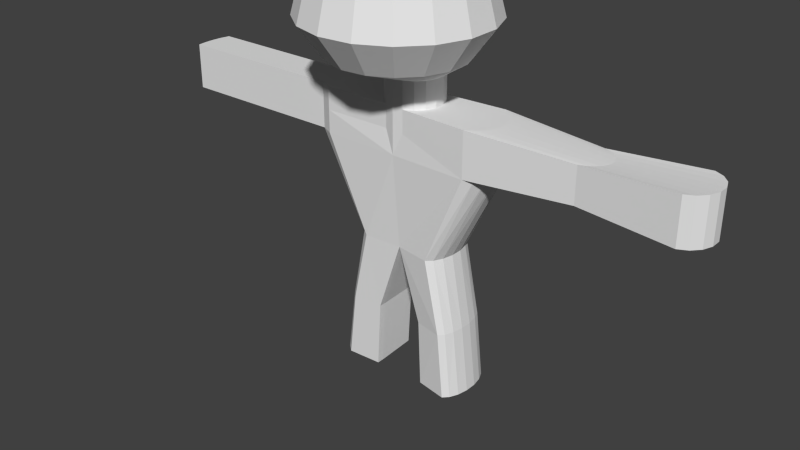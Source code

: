 # Source: BasicGuy.blend  (saved by Blender 2.70.0; exported with 4.5.12 LTS)
import bpy
from mathutils import Matrix  # noqa: F401  (used for matrix-valued properties, if any)

bpy.ops.wm.read_factory_settings(use_empty=True)
scene = bpy.context.scene
scene.name = 'Scene'

# ---- collections
col_collection_1 = bpy.data.collections.new('Collection 1'); scene.collection.children.link(col_collection_1)
col_collection_2 = bpy.data.collections.new('Collection 2'); scene.collection.children.link(col_collection_2)
col_collection_2.hide_render = True
col_collection_2.hide_viewport = True

# ---- world
world_world = bpy.data.worlds.new('World'); scene.world = world_world
world_world.color = (0.05088, 0.05088, 0.05088)
world_world.use_sun_shadow = False
world_world.sun_shadow_jitter_overblur = 0.0
world_world.cycles.sampling_method = 'MANUAL'
world_world.cycles.sample_map_resolution = 256

# ---- meshes
me_sphere_002 = bpy.data.meshes.new('Sphere.002')
me_sphere_002.from_pydata([(-0.866, -0.2543, 0.5), (-1.0, -0.2543, -4.371e-08), (-0.4662, -0.07365, 0.866), (-0.8075, 0.05857, 0.5), (-0.9325, 0.107, -4.371e-08), (-0.6765, 0.007801, -0.3742), (-0.2891, 0.112, -0.6253), (-0.3695, 0.08258, 0.866), (-0.64, 0.3292, 0.5), (-0.739, 0.4194, -4.371e-08), (-0.5361, 0.2345, -0.3742), (-0.2291, 0.2089, -0.6253), (-0.2229, 0.1933, 0.866), (-0.386, 0.521, 0.5), (-0.4457, 0.6409, -4.371e-08), (-0.3234, 0.3951, -0.3742), (-0.1382, 0.2776, -0.6253), (-0.04613, 0.2436, 0.866), (-0.07991, 0.6081, 0.5), (-0.09227, 0.7415, -4.371e-08), (-0.06694, 0.4681, -0.3742), (-0.02861, 0.3087, -0.6253), (0.1368, 0.2266, 0.866), (0.237, 0.5787, 0.5), (0.2737, 0.7076, -4.371e-08), (0.1985, 0.4435, -0.3742), (0.08485, 0.2982, -0.6253), (-2.42e-07, -0.2543, 1.0), (0.3013, 0.1447, 0.866), (0.5219, 0.4368, 0.5), (0.6026, 0.5437, -4.371e-08), (0.4372, 0.3247, -0.3742), (0.1869, 0.2474, -0.6253), (0.4251, 0.008945, 0.866), (0.7363, 0.2016, 0.5), (0.8502, 0.2722, -4.371e-08), (0.6168, 0.1276, -0.3742), (0.2636, 0.1632, -0.6253), (0.4915, -0.1624, 0.866), (0.8513, -0.09514, 0.5), (0.983, -0.07052, -4.371e-08), (0.7131, -0.121, -0.3742), (0.3048, 0.05697, -0.6253), (0.4915, -0.3461, 0.866), (0.8513, -0.4134, 0.5), (0.983, -0.438, -4.371e-08), (0.7131, -0.3876, -0.3742), (0.3048, -0.05697, -0.6253), (0.4251, -0.5175, 0.866), (0.7363, -0.7102, 0.5), (0.8502, -0.7807, -4.371e-08), (0.6168, -0.6362, -0.3742), (0.2636, -0.1632, -0.6253), (0.3013, -0.6533, 0.866), (0.5219, -0.9454, 0.5), (0.6026, -1.052, -4.371e-08), (0.4372, -0.8332, -0.3742), (0.1869, -0.2474, -0.6253), (0.1368, -0.7352, 0.866), (0.237, -1.087, 0.5), (0.2737, -1.216, -4.371e-08), (0.1985, -0.9521, -0.3742), (0.08485, -0.2982, -0.6253), (-0.04613, -0.7521, 0.866), (-0.07991, -1.117, 0.5), (-0.09227, -1.25, -4.371e-08), (-0.06694, -0.9767, -0.3742), (-0.02861, -0.3087, -0.6253), (-0.2229, -0.7019, 0.866), (-0.386, -1.03, 0.5), (-0.4457, -1.149, -4.371e-08), (-0.3234, -0.9037, -0.3742), (-0.1382, -0.2776, -0.6253), (-0.3695, -0.5911, 0.866), (-0.64, -0.8377, 0.5), (-0.739, -0.928, -4.371e-08), (-0.5361, -0.743, -0.3742), (-0.2291, -0.2089, -0.6253), (-0.4662, -0.4349, 0.866), (-0.8075, -0.5671, 0.5), (-0.9325, -0.6155, -4.371e-08), (-0.6765, -0.5163, -0.3742), (-0.2891, -0.112, -0.6253), (-0.5, -0.2543, 0.866), (-0.7255, -0.2543, -0.3742), (-0.3101, 1.382e-08, -0.6253), (-0.2891, 0.112, -0.9179), (-0.2291, 0.2089, -0.9179), (-0.1382, 0.2776, -0.9179), (-0.02861, 0.3087, -0.9179), (0.08485, 0.2982, -0.9179), (0.1869, 0.2474, -0.9179), (0.2636, 0.1632, -0.9179), (0.3048, 0.05697, -0.9179), (0.3048, -0.05697, -0.9179), (0.2636, -0.1632, -0.9179), (0.1869, -0.2474, -0.9179), (0.08485, -0.2982, -0.9179), (-0.02861, -0.3087, -0.9179), (-0.1382, -0.2776, -0.9179), (-0.2291, -0.2089, -0.9179), (-0.2891, -0.112, -0.9179), (-0.3101, 1.382e-08, -0.9179), (-0.02861, 0.3087, -1.42), (0.02141, -0.2677, -2.441), (-0.02861, -0.3087, -1.42), (-1.035, 0.112, -0.9179), (-1.011, 0.2089, -0.9179), (-0.8845, 0.2776, -0.9179), (-0.9028, -0.2776, -0.9179), (-1.04, -0.2089, -0.9179), (-1.049, -0.112, -0.9179), (-1.048, 1.382e-08, -0.9179), (-1.035, 0.112, -1.42), (-1.011, 0.2089, -1.42), (-0.8845, 0.2776, -1.42), (-0.9028, -0.2776, -1.42), (-1.04, -0.2089, -1.42), (-1.049, -0.112, -1.42), (-1.048, 1.382e-08, -1.42), (-0.02861, 0.3087, -1.169), (0.08485, 0.2982, -1.169), (-0.1382, 0.2776, -1.169), (-0.02861, -0.3087, -1.169), (-0.1382, -0.2776, -1.169), (2.174, -0.1281, -0.9704), (0.08485, -0.2982, -1.169), (2.215, -0.04471, -0.9704), (2.215, 0.04471, -0.9704), (2.174, 0.1281, -0.9704), (2.098, 0.1942, -0.9704), (1.996, 0.234, -0.9704), (-1.04, -0.2089, -1.169), (-2.937, -0.2089, -0.9179), (-1.011, 0.2089, -1.169), (-0.8845, 0.2776, -1.169), (-0.9028, -0.2776, -1.169), (-2.908, 0.2089, -0.9179), (-2.932, 0.112, -0.9179), (-1.757, 0.112, -0.9179), (-1.733, 0.2089, -0.9179), (-1.762, -0.2089, -0.9179), (-1.771, -0.112, -0.9179), (-1.77, 1.382e-08, -0.9179), (-1.757, 0.112, -1.42), (-1.733, 0.2089, -1.42), (-1.762, -0.2089, -1.42), (-1.771, -0.112, -1.42), (-1.77, 1.382e-08, -1.42), (-1.762, -0.2089, -1.169), (-0.007885, 0.2879, -2.443), (-1.733, 0.2089, -1.169), (-0.004371, 0.2282, -2.443), (0.0009554, 0.1376, -2.443), (-2.946, -0.112, -0.9179), (-2.945, 1.382e-08, -0.9179), (-2.932, 0.112, -1.42), (-2.908, 0.2089, -1.42), (-2.937, -0.2089, -1.42), (-2.946, -0.112, -1.42), (-2.945, 1.382e-08, -1.42), (-2.937, -0.2089, -1.169), (-2.946, -0.112, -1.169), (-2.908, 0.2089, -1.169), (-2.945, 1.382e-08, -1.169), (-2.932, 0.112, -1.169), (0.02, -0.1861, -2.443), (0.01402, -0.08449, -2.443), (0.007375, 0.02849, -2.443), (-0.503, 0.112, -2.448), (-0.4878, 0.2089, -2.448), (-0.4073, 0.2776, -2.448), (-0.4189, -0.2776, -2.448), (-0.5061, -0.2089, -2.448), (-0.5116, -0.112, -2.448), (-0.5112, 1.382e-08, -2.448), (0.8406, 0.3394, -0.9179), (0.9426, 0.2816, -0.9179), (1.019, 0.1858, -0.9179), (1.061, 0.06484, -0.9179), (1.061, -0.06484, -0.9179), (1.019, -0.1858, -0.9179), (0.9426, -0.2816, -0.9179), (0.8406, -0.3394, -0.9179), (0.8406, 0.3394, -1.42), (0.9426, 0.2816, -1.42), (1.019, 0.1858, -1.42), (1.061, 0.06484, -1.42), (1.061, -0.06484, -1.42), (1.019, -0.1858, -1.42), (0.9426, -0.2816, -1.42), (0.8406, -0.3394, -1.42), (0.8406, 0.3394, -1.169), (3.017, 0.2982, -0.9179), (0.8406, -0.3394, -1.169), (3.119, 0.2474, -0.9179), (3.196, 0.1632, -0.9179), (3.237, 0.05697, -0.9179), (3.237, -0.05697, -0.9179), (3.196, -0.1632, -0.9179), (2.098, -0.1942, -0.9704), (1.996, -0.234, -0.9704), (1.996, 0.234, -1.368), (2.098, 0.1942, -1.368), (2.174, 0.1281, -1.368), (2.215, 0.04471, -1.368), (2.215, -0.04471, -1.368), (2.174, -0.1281, -1.368), (2.098, -0.1942, -1.368), (1.996, -0.234, -1.368), (1.996, 0.234, -1.169), (1.996, -0.234, -1.169), (3.119, -0.2474, -0.9179), (3.017, -0.2982, -0.9179), (3.017, 0.2982, -1.42), (3.119, 0.2474, -1.42), (3.196, 0.1632, -1.42), (3.237, 0.05697, -1.42), (3.237, -0.05697, -1.42), (3.196, -0.1632, -1.42), (3.119, -0.2474, -1.42), (3.017, -0.2982, -1.42), (3.017, 0.2982, -1.169), (3.119, -0.2474, -1.169), (3.017, -0.2982, -1.169), (3.237, -0.05697, -1.169), (3.196, -0.1632, -1.169), (3.196, 0.1632, -1.169), (3.237, 0.05697, -1.169), (3.119, 0.2474, -1.169), (0.4102, 0.3394, -2.438), (0.475, 0.2816, -2.438), (0.5237, 0.1858, -2.438), (0.5498, 0.06484, -2.438), (0.5498, -0.06484, -2.438), (0.5237, -0.1858, -2.438), (0.475, -0.2816, -2.438), (0.4102, -0.3394, -2.438), (0.2795, -0.2677, -3.25), (0.6377, -0.2816, -3.247), (0.5865, -0.3394, -3.247), (-0.2506, -0.08449, -3.252), (-0.2459, -0.1861, -3.252), (-0.6613, -0.2089, -3.257), (-0.6657, -0.112, -3.257), (-0.2558, 0.02849, -3.252), (-0.2506, -0.08449, -3.252), (-0.6657, -0.112, -3.257), (-0.6654, 1.397e-08, -3.257), (-0.2609, 0.1376, -3.252), (-0.2558, 0.02849, -3.252), (-0.6654, 1.397e-08, -3.257), (-0.6589, 0.112, -3.257), (-0.2679, 0.2879, -3.252), (-0.2651, 0.2282, -3.252), (-0.6469, 0.2089, -3.257), (-0.5833, 0.2776, -3.257), (-0.2651, 0.2282, -3.252), (-0.2609, 0.1376, -3.252), (-0.6589, 0.112, -3.257), (-0.6469, 0.2089, -3.257), (0.2684, 0.02849, -3.252), (0.2633, 0.1376, -3.252), (0.6762, 0.1858, -3.247), (0.6968, 0.06484, -3.247), (0.2784, -0.1861, -3.252), (0.2737, -0.08449, -3.252), (0.6968, -0.06484, -3.247), (0.6762, -0.1858, -3.247), (0.2633, 0.1376, -3.252), (0.2591, 0.2282, -3.252), (0.6377, 0.2816, -3.247), (0.6762, 0.1858, -3.247), (0.2737, -0.08449, -3.252), (0.2684, 0.02849, -3.252), (0.6968, 0.06484, -3.247), (0.6968, -0.06484, -3.247), (0.2795, -0.2677, -3.25), (0.2784, -0.1861, -3.252), (0.6762, -0.1858, -3.247), (0.6377, -0.2816, -3.247), (0.2591, 0.2282, -3.252), (0.2564, 0.2879, -3.252), (0.5865, 0.3394, -3.247), (0.6377, 0.2816, -3.247), (-0.2459, -0.1861, -3.252), (-0.2447, -0.2677, -3.25), (-0.5925, -0.2776, -3.257), (-0.6613, -0.2089, -3.257), (0.3115, -0.2677, -3.991), (0.717, -0.2816, -3.988), (0.6591, -0.3394, -3.988), (-0.2885, -0.08449, -3.993), (-0.2832, -0.1861, -3.993), (-0.7535, -0.2089, -3.998), (-0.7584, -0.112, -3.998), (-0.2945, 0.02849, -3.993), (-0.2885, -0.08449, -3.993), (-0.7584, -0.112, -3.998), (-0.7581, 1.397e-08, -3.998), (-0.3002, 0.1376, -3.993), (-0.2945, 0.02849, -3.993), (-0.7581, 1.397e-08, -3.998), (-0.7507, 0.112, -3.998), (-0.3081, 0.2879, -3.993), (-0.305, 0.2282, -3.993), (-0.7372, 0.2089, -3.998), (-0.6652, 0.2776, -3.998), (-0.305, 0.2282, -3.993), (-0.3002, 0.1376, -3.993), (-0.7507, 0.112, -3.998), (-0.7372, 0.2089, -3.998), (0.299, 0.02849, -3.993), (0.2933, 0.1376, -3.993), (0.7606, 0.1858, -3.988), (0.784, 0.06484, -3.988), (0.3103, -0.1861, -3.993), (0.3049, -0.08449, -3.993), (0.784, -0.06484, -3.988), (0.7606, -0.1858, -3.988), (0.2933, 0.1376, -3.993), (0.2885, 0.2282, -3.993), (0.717, 0.2816, -3.988), (0.7606, 0.1858, -3.988), (0.3049, -0.08449, -3.993), (0.299, 0.02849, -3.993), (0.784, 0.06484, -3.988), (0.784, -0.06484, -3.988), (0.3115, -0.2677, -3.991), (0.3103, -0.1861, -3.993), (0.7606, -0.1858, -3.988), (0.717, -0.2816, -3.988), (0.2885, 0.2282, -3.993), (0.2854, 0.2879, -3.993), (0.6591, 0.3394, -3.988), (0.717, 0.2816, -3.988), (-0.2832, -0.1861, -3.993), (-0.2819, -0.2677, -3.991), (-0.6756, -0.2776, -3.998), (-0.7535, -0.2089, -3.998)], [], [(1, 0, 3, 4), (6, 5, 10, 11), (5, 4, 9, 10), (4, 3, 8, 9), (3, 2, 7, 8), (11, 10, 15, 16), (10, 9, 14, 15), (9, 8, 13, 14), (8, 7, 12, 13), (16, 15, 20, 21), (15, 14, 19, 20), (14, 13, 18, 19), (13, 12, 17, 18), (21, 20, 25, 26), (20, 19, 24, 25), (19, 18, 23, 24), (18, 17, 22, 23), (26, 25, 31, 32), (25, 24, 30, 31), (24, 23, 29, 30), (23, 22, 28, 29), (32, 31, 36, 37), (31, 30, 35, 36), (30, 29, 34, 35), (29, 28, 33, 34), (37, 36, 41, 42), (36, 35, 40, 41), (35, 34, 39, 40), (34, 33, 38, 39), (42, 41, 46, 47), (41, 40, 45, 46), (40, 39, 44, 45), (39, 38, 43, 44), (47, 46, 51, 52), (46, 45, 50, 51), (45, 44, 49, 50), (44, 43, 48, 49), (52, 51, 56, 57), (51, 50, 55, 56), (50, 49, 54, 55), (49, 48, 53, 54), (57, 56, 61, 62), (56, 55, 60, 61), (55, 54, 59, 60), (54, 53, 58, 59), (62, 61, 66, 67), (61, 60, 65, 66), (60, 59, 64, 65), (59, 58, 63, 64), (67, 66, 71, 72), (66, 65, 70, 71), (65, 64, 69, 70), (64, 63, 68, 69), (72, 71, 76, 77), (71, 70, 75, 76), (70, 69, 74, 75), (69, 68, 73, 74), (77, 76, 81, 82), (76, 75, 80, 81), (75, 74, 79, 80), (74, 73, 78, 79), (82, 81, 84, 85), (85, 84, 5, 6), (84, 1, 4, 5), (0, 83, 2, 3), (83, 27, 2), (2, 27, 7), (7, 27, 12), (12, 27, 17), (17, 27, 22), (22, 27, 28), (28, 27, 33), (33, 27, 38), (38, 27, 43), (43, 27, 48), (48, 27, 53), (53, 27, 58), (58, 27, 63), (63, 27, 68), (68, 27, 73), (73, 27, 78), (81, 80, 1, 84), (80, 79, 0, 1), (79, 78, 83, 0), (78, 27, 83), (85, 6, 86, 102), (72, 77, 100, 99), (77, 82, 101, 100), (26, 32, 91, 90), (32, 37, 92, 91), (6, 11, 87, 86), (37, 42, 93, 92), (11, 16, 88, 87), (42, 47, 94, 93), (16, 21, 89, 88), (47, 52, 95, 94), (21, 26, 90, 89), (52, 57, 96, 95), (57, 62, 97, 96), (62, 67, 98, 97), (82, 85, 102, 101), (67, 72, 99, 98), (113, 114, 170, 169), (114, 115, 171, 170), (189, 190, 236, 235), (93, 94, 180, 179), (95, 96, 182, 181), (116, 117, 173, 172), (336, 337, 338, 339), (117, 118, 174, 173), (122, 103, 115, 135), (103, 121, 192, 184), (121, 90, 176, 192), (184, 185, 231, 230), (124, 99, 109, 136), (90, 91, 177, 176), (114, 113, 144, 145), (134, 135, 115, 114), (118, 117, 146, 147), (136, 132, 117, 116), (119, 118, 147, 148), (113, 119, 148, 144), (118, 119, 175, 174), (119, 113, 169, 175), (102, 86, 106, 112), (101, 102, 112, 111), (100, 101, 111, 110), (99, 100, 110, 109), (87, 88, 108, 107), (86, 87, 107, 106), (89, 90, 121, 120), (98, 99, 124, 123), (92, 93, 179, 178), (120, 121, 103), (186, 187, 233, 232), (88, 89, 120, 122), (88, 122, 135, 108), (97, 98, 123, 126), (94, 95, 181, 180), (123, 124, 105), (96, 97, 183, 182), (132, 110, 141, 149), (107, 108, 135, 134), (107, 134, 151, 140), (109, 110, 132, 136), (117, 132, 149, 146), (134, 114, 145, 151), (145, 144, 156, 157), (147, 146, 158, 159), (148, 147, 159, 160), (144, 148, 160, 156), (149, 141, 133, 161), (140, 151, 163, 137), (146, 149, 161, 158), (151, 145, 157, 163), (112, 106, 139, 143), (111, 112, 143, 142), (110, 111, 142, 141), (106, 107, 140, 139), (161, 162, 159, 158), (162, 164, 160, 159), (165, 163, 157, 156), (164, 165, 156, 160), (133, 154, 162, 161), (154, 155, 164, 162), (138, 137, 163, 165), (155, 138, 165, 164), (143, 139, 138, 155), (142, 143, 155, 154), (141, 142, 154, 133), (139, 140, 137, 138), (332, 333, 334, 335), (328, 329, 330, 331), (324, 325, 326, 327), (320, 321, 322, 323), (316, 317, 318, 319), (105, 124, 136, 116), (115, 103, 150, 171), (182, 183, 201, 200), (186, 185, 203, 204), (188, 187, 205, 206), (190, 189, 207, 208), (177, 178, 129, 130), (184, 192, 210, 202), (179, 180, 127, 128), (194, 191, 209, 211), (181, 182, 200, 125), (185, 184, 202, 203), (187, 186, 204, 205), (189, 188, 206, 207), (176, 177, 130, 131), (192, 176, 131, 210), (91, 92, 178, 177), (188, 189, 235, 234), (126, 105, 191, 194), (97, 126, 194, 183), (128, 127, 198, 197), (211, 209, 221, 224), (125, 200, 212, 199), (203, 202, 214, 215), (205, 204, 216, 217), (207, 206, 218, 219), (131, 130, 195, 193), (210, 131, 193, 222), (209, 208, 220, 221), (129, 128, 197, 196), (201, 211, 224, 213), (127, 125, 199, 198), (200, 201, 213, 212), (204, 203, 215, 216), (180, 181, 125, 127), (183, 194, 211, 201), (178, 179, 128, 129), (191, 190, 208, 209), (223, 224, 221, 220), (225, 226, 219, 218), (227, 228, 217, 216), (222, 229, 215, 214), (226, 223, 220, 219), (228, 225, 218, 217), (229, 227, 216, 215), (212, 213, 224, 223), (198, 199, 226, 225), (196, 197, 228, 227), (193, 195, 229, 222), (199, 212, 223, 226), (197, 198, 225, 228), (195, 196, 227, 229), (202, 210, 222, 214), (130, 129, 196, 195), (208, 207, 219, 220), (206, 205, 217, 218), (312, 313, 314, 315), (308, 309, 310, 311), (304, 305, 306, 307), (300, 301, 302, 303), (296, 297, 298, 299), (292, 293, 294, 295), (187, 188, 234, 233), (185, 186, 232, 231), (191, 105, 104, 237), (122, 120, 103), (190, 191, 237, 236), (103, 184, 230, 150), (126, 123, 105), (289, 290, 291), (105, 116, 172, 104), (258, 259, 310, 309), (236, 239, 238, 104), (237, 240, 239, 236), (104, 238, 240, 237), (249, 250, 301, 300), (166, 242, 241, 167), (173, 243, 242, 166), (174, 244, 243, 173), (167, 241, 244, 174), (276, 273, 324, 327), (167, 246, 245, 168), (174, 247, 246, 167), (175, 248, 247, 174), (168, 245, 248, 175), (264, 261, 312, 315), (168, 250, 249, 153), (175, 251, 250, 168), (169, 252, 251, 175), (153, 249, 252, 169), (255, 256, 307, 306), (152, 254, 253, 150), (170, 255, 254, 152), (171, 256, 255, 170), (150, 253, 256, 171), (246, 247, 298, 297), (153, 258, 257, 152), (169, 259, 258, 153), (170, 260, 259, 169), (152, 257, 260, 170), (252, 249, 300, 303), (153, 262, 261, 168), (232, 263, 262, 153), (233, 264, 263, 232), (168, 261, 264, 233), (243, 244, 295, 294), (167, 266, 265, 166), (234, 267, 266, 167), (235, 268, 267, 234), (166, 265, 268, 235), (239, 240, 291, 290), (152, 270, 269, 153), (231, 271, 270, 152), (232, 272, 271, 231), (153, 269, 272, 232), (281, 282, 333, 332), (168, 274, 273, 167), (233, 275, 274, 168), (234, 276, 275, 233), (167, 273, 276, 234), (269, 270, 321, 320), (166, 278, 277, 104), (235, 279, 278, 166), (236, 280, 279, 235), (104, 277, 280, 236), (278, 279, 330, 329), (150, 282, 281, 152), (230, 283, 282, 150), (231, 284, 283, 230), (152, 281, 284, 231), (287, 288, 339, 338), (104, 286, 285, 166), (172, 287, 286, 104), (173, 288, 287, 172), (166, 285, 288, 173), (267, 268, 319, 318), (288, 285, 336, 339), (279, 280, 331, 330), (261, 262, 313, 312), (270, 271, 322, 321), (282, 283, 334, 333), (273, 274, 325, 324), (240, 238, 289, 291), (285, 286, 337, 336), (244, 241, 292, 295), (256, 253, 304, 307), (247, 248, 299, 298), (268, 265, 316, 319), (241, 242, 293, 292), (250, 251, 302, 301), (259, 260, 311, 310), (280, 277, 328, 331), (271, 272, 323, 322), (253, 254, 305, 304), (262, 263, 314, 313), (283, 284, 335, 334), (274, 275, 326, 325), (265, 266, 317, 316), (286, 287, 338, 337), (277, 278, 329, 328), (238, 239, 290, 289), (248, 245, 296, 299), (251, 252, 303, 302), (260, 257, 308, 311), (242, 243, 294, 293), (272, 269, 320, 323), (254, 255, 306, 305), (263, 264, 315, 314), (245, 246, 297, 296), (284, 281, 332, 335), (275, 276, 327, 326), (266, 267, 318, 317), (257, 258, 309, 308)])
me_sphere_002.use_remesh_preserve_volume = False
me_sphere_002.use_remesh_preserve_attributes = False
me_sphere_002.use_mirror_vertex_groups = False
me_sphere_002.update()
arm_armature = bpy.data.armatures.new('Armature')  # bones are not reproduced

# ---- objects
ob_sphere = bpy.data.objects.new('Sphere', me_sphere_002)
ob_armature = bpy.data.objects.new('Armature', arm_armature)

# ---- transforms, parenting, visibility, modifiers, constraints
ob_sphere.parent = ob_armature
ob_sphere.matrix_parent_inverse = Matrix(((1.0, 0.0, 0.0, -0.0), (0.0, 1.0, 0.0, -0.0), (0.0, 0.0, 1.0, -2.154), (0.0, 0.0, 0.0, 1.0)))
ob_sphere.location = (0.0, 0.0, 4.571)
ob_sphere.lineart.crease_threshold = 0.0
_vg = ob_sphere.vertex_groups.new(name='Bone')
for _i, _w in zip([1, 4, 5, 6, 9, 10, 11, 14, 15, 16, 19, 20, 21, 24, 25, 26, 30, 31, 32, 35, 36, 37, 40, 41, 42, 45, 46, 47, 50, 51, 52, 55, 56, 57, 60, 61, 62, 65, 66, 67, 70, 71, 72, 75, 76, 77, 80, 81, 82, 84, 85, 86, 87, 88, 89, 90, 91, 92, 93, 94, 95, 96, 97, 98, 99, 100, 101, 102, 103, 104, 105, 106, 107, 108, 109, 110, 111, 112, 113, 114, 115, 116, 117, 118, 119, 120, 121, 122, 123, 124, 126, 132, 134, 135, 136, 144, 145, 150, 152, 153, 166, 167, 168, 169, 170, 171, 172, 173, 174, 175, 176, 177, 178, 179, 180, 181, 182, 183, 184, 185, 186, 187, 188, 189, 190, 191, 194, 204, 205, 206, 207, 208, 209, 230, 231, 232, 233, 234, 235, 236, 237, 238, 239, 240, 241, 242, 243, 244, 245, 246, 247, 248, 249, 250, 251, 252, 253, 254, 255, 256, 257, 258, 259, 260, 261, 262, 263, 264, 265, 266, 267, 268, 269, 270, 271, 272, 273, 274, 275, 276, 277, 278, 279, 280, 281, 282, 283, 284, 285, 286, 287, 288, 289, 290, 291, 292, 293, 294, 295, 296, 297, 298, 299, 300, 301, 302, 303, 304, 305, 306, 307, 308, 309, 310, 311, 312, 313, 314, 315, 316, 317, 318, 319, 320, 321, 322, 323, 324, 325, 326, 327, 328, 329, 330, 331, 332, 333, 334, 335, 336, 337, 338, 339], [0.0, 0.0, 0.0, 0.0, 0.0, 0.0, 0.0, 0.0, 0.0, 0.0, 0.0, 0.0, 0.0, 0.0, 0.0, 0.0, 0.0, 0.0, 0.0, 0.0, 0.0, 0.0, 0.0, 0.0, 0.0, 0.0, 0.0, 0.0, 1.882e-14, 4.486e-41, 0.0, 0.0001484, 1.121e-44, 0.0, 4.546e-06, 4.412e-32, 0.0, 5.422e-06, 5.12e-29, 0.0, 5.741e-05, 6.038e-18, 0.0, 0.0, 3.94e-07, 0.0, 0.0, 0.0, 0.0, 0.0, 0.0, 0.0, 0.0, 0.01218, 0.01869, 0.02366, 0.0, 0.0, 0.0, 0.0, 0.0, 0.001434, 0.008051, 0.0188, 0.001313, 0.0, 0.0, 0.0, 1.0, 0.0, 1.0, 0.0, 0.0, 0.0, 0.0, 0.0, 0.0, 0.0, 0.007912, 0.01018, 0.8119, 0.4519, 0.01241, 0.0107, 0.00647, 0.1613, 0.1695, 0.1289, 1.0, 1.0, 1.0, 0.0, 0.0, 0.0, 5.19e-06, 0.0, 0.0, 1.829e-23, 1.407e-28, 4.768e-34, 0.0, 0.0, 7.997e-42, 2.005e-11, 1.092e-07, 5.767e-10, 4.644e-39, 3.116e-30, 4.38e-26, 5.631e-18, 0.0, 0.0, 0.0, 0.0, 0.0, 3.487e-30, 3.563e-31, 1.927e-28, 0.744, 0.1425, 0.01401, 0.007163, 0.03958, 0.2018, 0.3435, 0.3925, 0.4378, 0.0, 0.0, 0.0, 0.0, 0.0, 0.0, 9.914e-29, 5.609e-34, 3.542e-39, 0.0, 0.0, 0.0, 0.0, 0.0, 0.0, 0.0, 0.0, 0.0, 0.0, 2.597e-36, 0.0, 0.0, 0.0, 0.0, 0.0, 0.0, 0.0, 0.0, 0.0, 0.0, 0.0, 3.784e-44, 2.242e-44, 0.0, 0.0, 8.436e-43, 4.484e-44, 0.0, 0.0, 1.74e-34, 0.0, 0.0, 0.0, 0.0, 1.949e-41, 0.0, 0.0, 1.14e-34, 1.056e-32, 0.0, 0.0, 0.0, 0.0, 0.0, 0.0, 0.0, 0.0, 0.0, 0.0, 3.669e-34, 3.977e-35, 0.0, 0.0, 2.045e-36, 8.963e-35, 1.553e-13, 2.185e-10, 6.044e-09, 0.0, 0.0, 0.0, 0.0, 0.0, 0.0, 0.0, 0.0, 0.0, 0.0, 0.0, 0.0, 1.311e-35, 1.242e-36, 8.435e-29, 1.717e-31, 1.515e-36, 2.926e-35, 1.097e-26, 1.078e-28, 0.0, 0.0, 0.0, 0.0, 0.0, 0.0, 0.0, 0.0, 7.965e-15, 4.729e-13, 0.001064, 0.0003358, 0.0, 0.0, 0.0, 0.0, 2.001e-13, 1.59e-12, 8.151e-10, 2.103e-10, 3.475e-13, 9.808e-14, 6.604e-05, 0.0009654, 3.749e-22, 3.843e-19, 4.286e-22, 3.525e-23]): _vg.add([_i], _w, 'REPLACE')
_vg = ob_sphere.vertex_groups.new(name='Bone.001')
for _i, _w in zip([104, 105, 123, 124, 126, 172], [0.006836, 0.4509, 0.08736, 0.08607, 0.07515, 0.005625]): _vg.add([_i], _w, 'REPLACE')
_vg = ob_sphere.vertex_groups.new(name='Bone.002')
for _i, _w in zip([21, 26, 32, 37, 42, 47, 52, 57, 62, 88, 89, 90, 91, 92, 93, 94, 95, 96, 97, 98, 99, 103, 105, 120, 121, 122, 123, 124, 126, 131, 176, 177, 178, 179, 180, 181, 182, 183, 184, 185, 186, 187, 188, 189, 190, 191, 192, 194, 202, 209, 230, 231, 232, 233, 234, 235, 236, 237, 238, 239, 240, 269, 270, 271, 272, 277, 278, 279, 280, 281, 282, 283, 284, 289, 290, 291, 320, 321, 322, 323, 328, 329, 330, 331, 332, 333, 334, 335], [0.004389, 0.03937, 0.05955, 0.07306, 0.07918, 0.07649, 0.0652, 0.04708, 0.01712, 0.02934, 0.1233, 0.2702, 0.3608, 0.542, 0.6446, 0.6637, 0.568, 0.3677, 0.2547, 0.1182, 0.02556, 0.05794, 0.01756, 0.2242, 0.5739, 0.05073, 0.2431, 0.05672, 0.6298, 0.01788, 0.6617, 0.5553, 0.334, 0.1756, 0.1674, 0.3219, 0.5691, 0.6927, 0.9145, 0.8956, 0.9107, 0.929, 0.9301, 0.9131, 0.9001, 0.9195, 0.8887, 0.8903, 0.06114, 0.05916, 0.04957, 0.05013, 0.0391, 0.01463, 0.02074, 0.05386, 0.06629, 0.07381, 0.05725, 0.06016, 0.06084, 0.01495, 0.01607, 0.02177, 0.0226, 0.03805, 0.03841, 0.04458, 0.0462, 0.02419, 0.02492, 0.03009, 0.03088, 0.05902, 0.05939, 0.05937, 0.0187, 0.01871, 0.01975, 0.01978, 0.04175, 0.04172, 0.04278, 0.04274, 0.02752, 0.02752, 0.02828, 0.02831]): _vg.add([_i], _w, 'REPLACE')
_vg = ob_sphere.vertex_groups.new(name='Bone.003')
for _i, _w in zip([92, 93, 94, 95, 125, 127, 128, 129, 130, 131, 176, 177, 178, 179, 180, 181, 182, 183, 184, 185, 186, 187, 188, 189, 190, 191, 192, 193, 194, 200, 201, 202, 203, 204, 205, 206, 207, 208, 209, 210, 211, 221, 222, 224], [0.04252, 0.06004, 0.05305, 0.01782, 0.244, 0.1313, 0.14, 0.2608, 0.4305, 0.5568, 0.3251, 0.4332, 0.6505, 0.8032, 0.8126, 0.667, 0.4263, 0.2885, 0.008317, 0.05741, 0.04648, 0.01147, 0.00311, 0.02616, 0.05019, 0.02707, 0.0902, 0.02319, 0.08586, 0.4351, 0.5884, 0.5487, 0.4129, 0.245, 0.145, 0.1511, 0.2584, 0.415, 0.5297, 0.8131, 0.8153, 0.02218, 0.001251, 0.0008239]): _vg.add([_i], _w, 'REPLACE')
_vg = ob_sphere.vertex_groups.new(name='Bone.004')
for _i, _w in zip([125, 127, 128, 129, 130, 131, 193, 195, 196, 197, 198, 199, 200, 201, 202, 203, 204, 205, 206, 207, 208, 209, 210, 211, 212, 213, 214, 215, 216, 217, 218, 219, 220, 221, 222, 223, 224, 225, 226, 227, 228, 229], [0.7664, 0.8768, 0.8706, 0.7524, 0.5687, 0.4083, 0.9651, 1.011, 1.024, 1.018, 1.014, 1.016, 0.5708, 0.3877, 0.3886, 0.5659, 0.7551, 0.8622, 0.8559, 0.7412, 0.5638, 0.4085, 0.1624, 0.1623, 1.014, 0.9839, 0.9825, 1.014, 1.016, 1.015, 1.019, 1.024, 1.01, 0.9642, 0.975, 0.9939, 0.9751, 1.001, 1.001, 1.001, 1.001, 0.9938]): _vg.add([_i], _w, 'REPLACE')
_vg = ob_sphere.vertex_groups.new(name='Bone.005')
for _i, _w in zip([6, 11, 16, 72, 77, 82, 85, 86, 87, 88, 89, 90, 91, 97, 98, 99, 100, 101, 102, 103, 105, 106, 107, 108, 109, 110, 111, 112, 113, 114, 115, 116, 117, 118, 119, 120, 121, 122, 123, 124, 126, 132, 134, 135, 136, 169, 170, 171, 172, 173, 253, 254, 255, 256, 257, 258, 259, 260, 286, 287, 288, 304, 305, 306, 307, 308, 309, 310, 311, 336, 337, 338, 339], [0.06782, 0.05551, 0.03173, 0.01046, 0.03576, 0.05918, 0.06937, 0.5218, 0.3484, 0.2521, 0.1191, 0.02962, 0.001666, 0.02615, 0.1186, 0.2593, 0.3135, 0.5009, 0.5853, 0.06022, 0.00987, 0.1371, 0.2203, 0.4656, 0.3872, 0.2025, 0.1353, 0.1057, 0.2768, 0.5502, 0.7394, 0.6485, 0.2293, 0.1469, 0.1446, 0.2561, 0.06744, 0.6519, 0.2257, 0.5854, 0.05048, 0.1292, 0.1754, 0.7342, 0.7202, 0.0155, 0.04759, 0.05938, 0.01507, 0.01747, 0.02969, 0.03011, 0.0362, 0.03795, 0.006977, 0.00735, 0.01305, 0.01457, 0.0007521, 0.004457, 0.005182, 0.03378, 0.03373, 0.03467, 0.03458, 0.01056, 0.01052, 0.01156, 0.01154, 0.002687, 0.002682, 0.003324, 0.003371]): _vg.add([_i], _w, 'REPLACE')
_vg = ob_sphere.vertex_groups.new(name='Bone.006')
for _i, _w in zip([86, 100, 101, 102, 106, 107, 108, 109, 110, 111, 112, 113, 114, 115, 116, 117, 118, 119, 132, 133, 134, 135, 136, 137, 138, 139, 140, 141, 142, 143, 144, 145, 146, 147, 148, 149, 151, 154, 155, 157, 158], [0.05757, 0.03013, 0.06847, 0.07102, 0.8587, 0.7762, 0.4573, 0.5211, 0.7974, 0.8647, 0.891, 0.7039, 0.4231, 0.1789, 0.2695, 0.7465, 0.8344, 0.8395, 0.8642, 0.02168, 0.8166, 0.2291, 0.2483, 0.02766, 0.007227, 0.9734, 0.9788, 0.9752, 0.9729, 0.9733, 0.9796, 0.9768, 0.9798, 0.9795, 0.981, 0.9854, 0.9849, 0.007379, 0.002011, 0.02057, 0.006331]): _vg.add([_i], _w, 'REPLACE')
_vg = ob_sphere.vertex_groups.new(name='Bone.007')
for _i, _w in zip([133, 137, 138, 154, 155, 156, 157, 158, 159, 160, 161, 162, 163, 164, 165], [0.964, 0.961, 0.9713, 0.9712, 0.9739, 0.977, 0.9644, 0.9717, 0.9781, 0.9815, 0.9775, 0.9885, 0.9775, 0.9935, 0.9892]): _vg.add([_i], _w, 'REPLACE')
_vg = ob_sphere.vertex_groups.new(name='Bone.012')
for _i, _w in zip([6, 11, 16, 21, 26, 32, 37, 42, 47, 52, 57, 62, 67, 72, 77, 82, 85, 86, 87, 88, 89, 90, 91, 92, 93, 94, 95, 96, 97, 98, 99, 100, 101, 102, 108, 109, 120, 121, 122, 123, 124, 126, 176], [0.0532, 0.071, 0.08487, 0.08804, 0.08131, 0.06671, 0.0484, 0.02579, 0.02055, 0.03238, 0.05246, 0.06116, 0.06475, 0.06238, 0.05678, 0.04579, 0.04001, 0.276, 0.4735, 0.5787, 0.6087, 0.5656, 0.462, 0.2666, 0.1628, 0.1536, 0.2525, 0.4552, 0.5693, 0.6086, 0.5787, 0.4834, 0.2846, 0.2086, 0.05212, 0.06693, 0.3277, 0.1599, 0.1371, 0.3261, 0.1511, 0.1433, 0.01851]): _vg.add([_i], _w, 'REPLACE')
_vg = ob_sphere.vertex_groups.new(name='Bone.013')
for _i, _w in zip([0, 1, 2, 3, 4, 5, 6, 7, 8, 9, 10, 11, 12, 13, 14, 15, 16, 17, 18, 19, 20, 21, 22, 23, 24, 25, 26, 27, 28, 29, 30, 31, 32, 33, 34, 35, 36, 37, 38, 39, 40, 41, 42, 43, 44, 45, 46, 47, 48, 49, 50, 51, 52, 53, 54, 55, 56, 57, 58, 59, 60, 61, 62, 63, 64, 65, 66, 67, 68, 69, 70, 71, 72, 73, 74, 75, 76, 77, 78, 79, 80, 81, 82, 83, 84, 85, 86, 87, 88, 89, 90, 91, 92, 93, 94, 95, 96, 97, 98, 99, 100, 101, 102], [0.9949, 0.9871, 0.9985, 0.9953, 0.9869, 0.9643, 0.8651, 0.9989, 0.9958, 0.987, 0.961, 0.8586, 0.9992, 0.9963, 0.9874, 0.9593, 0.8543, 0.9994, 0.9966, 0.9878, 0.9593, 0.8552, 0.9993, 0.9965, 0.9878, 0.9595, 0.8558, 0.9994, 0.9991, 0.9961, 0.9874, 0.9605, 0.8599, 0.9987, 0.9956, 0.9871, 0.9632, 0.8655, 0.9983, 0.9951, 0.9872, 0.9669, 0.8717, 0.998, 0.9948, 0.9875, 0.9703, 0.878, 0.9978, 0.9946, 0.9879, 0.9729, 0.8838, 0.9976, 0.9945, 0.9881, 0.9745, 0.8881, 0.9975, 0.9944, 0.9882, 0.9752, 0.8907, 0.9975, 0.9944, 0.9882, 0.9752, 0.8922, 0.9975, 0.9944, 0.9881, 0.9746, 0.8917, 0.9977, 0.9945, 0.9878, 0.9734, 0.8867, 0.9979, 0.9946, 0.9875, 0.9712, 0.8794, 0.9982, 0.968, 0.872, 0.1194, 0.1166, 0.1016, 0.121, 0.1049, 0.1143, 0.118, 0.1156, 0.1147, 0.1227, 0.1202, 0.1076, 0.1249, 0.1041, 0.115, 0.1179, 0.1151]): _vg.add([_i], _w, 'REPLACE')
_vg = ob_sphere.vertex_groups.new(name='Bone.008')
for _i, _w in zip([104, 105, 150, 152, 153, 166, 167, 168, 169, 170, 171, 172, 173, 174, 175, 230, 231, 232, 233, 234, 235, 236, 237, 238, 239, 240, 241, 242, 243, 244, 245, 246, 247, 248, 249, 250, 251, 252, 253, 254, 255, 256, 257, 258, 259, 260, 261, 262, 263, 264, 265, 266, 267, 268, 269, 270, 271, 272, 273, 274, 275, 276, 277, 278, 279, 280, 281, 282, 283, 284, 285, 286, 287, 288, 289, 290, 291, 292, 293, 294, 295, 296, 297, 298, 299, 300, 301, 302, 303, 304, 305, 306, 307, 308, 309, 310, 311, 312, 313, 314, 315, 316, 317, 318, 319, 320, 321, 322, 323, 324, 325, 326, 327, 328, 329, 330, 331, 332, 333, 334, 335, 336, 337, 338, 339], [0.0, 0.0, 1.57e-27, 1.458e-20, 1.441e-25, 2.089e-17, 0.0, 0.0, 4.26e-18, 1.009e-09, 2.972e-10, 0.03697, 4.647e-07, 1.742e-12, 2.4e-22, 1.695e-23, 7.035e-32, 4.956e-35, 1.71e-31, 4.312e-32, 5.204e-24, 2.755e-22, 2.358e-23, 1.0, 1.0, 1.0, 0.0, 0.0, 0.0, 0.0, 0.0, 0.0, 0.0, 0.0, 0.0, 0.0, 0.0, 0.0, 1.821e-11, 3.939e-14, 1.052e-12, 4.302e-15, 1.184e-14, 2.695e-10, 6.523e-13, 7.498e-14, 1.0, 1.0, 1.0, 1.0, 1.0, 1.0, 1.0, 1.0, 1.0, 1.0, 1.0, 1.0, 1.0, 1.0, 1.0, 1.0, 1.0, 1.0, 1.0, 1.0, 1.0, 1.0, 1.0, 1.0, 0.006953, 0.006109, 0.05927, 0.01111, 1.796e-19, 5.828e-27, 2.717e-25, 0.0, 0.0, 0.0, 0.0, 0.0, 0.0, 0.0, 0.0, 0.0, 0.0, 0.0, 0.0, 9.808e-08, 1.432e-06, 0.0, 6.148e-19, 1.013e-07, 2.494e-07, 1.337e-15, 2.81e-15, 9.716e-33, 2.48e-37, 3.13e-06, 5.906e-10, 1.773e-21, 3.233e-28, 1.68e-09, 1.234e-17, 0.0, 2.865e-31, 6.018e-05, 6.936e-10, 2.208e-28, 4.188e-33, 3.543e-11, 0.0, 1.393e-18, 6.659e-20, 9.683e-20, 6.175e-28, 1.995e-29, 2.517e-21, 0.01124, 0.0002389, 4.163e-09, 4.304e-08, 4.064e-44, 1.299e-38]): _vg.add([_i], _w, 'REPLACE')
_vg = ob_sphere.vertex_groups.new(name='Bone.009')
for _i, _w in zip([231, 232, 233, 234, 235, 236, 237, 238, 239, 240, 261, 262, 263, 264, 265, 266, 267, 268, 269, 270, 271, 272, 273, 274, 275, 276, 277, 278, 279, 280, 281, 282, 283, 284, 289, 290, 291, 312, 313, 314, 315, 316, 317, 318, 319, 320, 321, 322, 323, 324, 325, 326, 327, 328, 329, 330, 331, 332, 333, 334, 335], [0.004155, 0.02642, 0.03866, 0.04721, 0.04422, 0.02126, 0.01146, 0.007835, 5.325e-32, 2.115e-30, 0.001563, 0.06345, 5.381e-25, 9.901e-35, 0.001576, 5.272e-06, 2.805e-33, 5.906e-33, 0.0, 0.0, 1.57e-28, 5.93e-34, 1.516e-06, 0.001289, 1.052e-34, 2.823e-33, 0.01278, 0.004439, 1.149e-34, 1.914e-31, 0.0, 0.0, 0.0, 0.0, 1.0, 1.0, 1.0, 1.0, 1.0, 1.0, 1.0, 1.0, 1.0, 1.0, 1.0, 1.0, 1.0, 1.0, 1.0, 1.0, 1.0, 1.0, 1.0, 1.0, 1.0, 1.0, 1.0, 1.0, 1.0, 1.0, 1.0]): _vg.add([_i], _w, 'REPLACE')
_vg = ob_sphere.vertex_groups.new(name='Bone.010')
for _i, _w in zip([103, 104, 121, 150, 152, 153, 158, 159, 166, 167, 168, 169, 170, 171, 172, 173, 174, 175, 183, 190, 191, 194, 230, 231, 232, 233, 234, 235, 236, 237, 238, 239, 240, 241, 242, 243, 244, 245, 246, 247, 248, 249, 250, 251, 252, 253, 254, 255, 256, 257, 258, 259, 260, 261, 262, 265, 266, 268, 269, 273, 274, 277, 278, 279, 280, 285, 286, 287, 288, 289, 290, 291, 292, 293, 294, 295, 296, 297, 298, 299, 300, 301, 302, 303, 304, 305, 306, 307, 308, 309, 310, 311, 312, 313, 316, 317, 320, 321, 324, 325, 328, 329, 330, 331, 332, 333, 336, 337, 338, 339], [0.0, 4.91e-20, 0.0, 8.222e-24, 5.953e-26, 0.0, 0.0, 0.0, 1.225e-14, 0.0, 0.0, 8.623e-31, 1.092e-21, 8.761e-19, 1.621e-28, 6.04e-08, 1.354e-10, 4.166e-19, 0.0, 0.0, 0.0, 0.0, 0.0, 0.0, 0.0, 0.0, 0.0, 0.01971, 0.04839, 0.05524, 5.595e-10, 0.001156, 8.19e-13, 1.0, 1.0, 1.0, 1.0, 1.0, 1.0, 1.0, 1.0, 1.0, 1.0, 1.0, 1.0, 1.0, 1.0, 1.0, 1.0, 1.0, 1.0, 1.0, 1.0, 0.0, 0.0, 0.0, 0.0, 0.0, 0.0, 0.0, 0.0, 8.712e-09, 3.08e-15, 0.04376, 1.15e-05, 1.0, 1.0, 1.0, 1.0, 0.05809, 0.05787, 0.05788, 0.0, 1.401e-45, 0.005102, 0.004979, 0.0, 0.0, 0.0, 0.0, 0.0, 0.0, 0.0, 5.492e-07, 4.965e-40, 1.401e-45, 4.475e-22, 0.0, 0.0, 0.0, 9.47e-06, 4.488e-20, 0.0, 0.0, 0.0, 0.0, 0.0, 0.0, 0.0, 0.0, 0.04616, 0.04557, 0.04542, 0.04546, 0.0, 0.0, 0.0, 0.0, 0.0001289, 0.01166]): _vg.add([_i], _w, 'REPLACE')
_vg = ob_sphere.vertex_groups.new(name='Bone.011')
for _i, _w in zip([169, 170, 171, 172, 173, 174, 175, 241, 242, 243, 244, 245, 246, 247, 248, 249, 250, 251, 252, 253, 254, 255, 256, 257, 258, 259, 260, 285, 286, 287, 288, 289, 290, 291, 292, 293, 294, 295, 296, 297, 298, 299, 300, 301, 302, 303, 304, 305, 306, 307, 308, 309, 310, 311, 312, 313, 314, 315, 316, 317, 318, 319, 320, 321, 322, 323, 324, 325, 326, 327, 328, 329, 330, 331, 332, 333, 334, 335, 336, 337, 338, 339], [0.07121, 0.05053, 0.02867, 0.05293, 0.06381, 0.06806, 0.07357, 8.797e-11, 2.01e-05, 0.0, 2.725e-41, 6.057e-17, 2.785e-10, 3.714e-41, 1.593e-24, 1.518e-22, 2.344e-16, 1.59e-24, 1.457e-24, 1.899e-21, 5.74e-22, 1.351e-20, 2.332e-24, 6.604e-22, 1.448e-23, 2.405e-25, 6.529e-20, 5.04e-11, 1.071e-07, 8.062e-35, 2.779e-42, 0.0, 0.0, 0.0, 1.0, 1.0, 1.0, 1.0, 1.0, 1.0, 1.0, 1.0, 1.0, 1.0, 1.0, 1.0, 1.0, 1.0, 1.0, 1.0, 1.0, 1.0, 1.0, 1.0, 1.46e-11, 8.941e-10, 0.0, 0.0, 0.0, 4.437e-10, 0.0, 0.0, 8.74e-12, 1.865e-10, 0.0, 0.0, 4.422e-10, 1.376e-11, 0.0, 0.0, 0.0, 0.0, 0.0, 0.0, 7.977e-11, 7.504e-09, 0.0, 0.0, 1.0, 1.0, 1.0, 1.0]): _vg.add([_i], _w, 'REPLACE')
_m = ob_sphere.modifiers.new('Armature', 'ARMATURE')
_m.object = ob_armature
ob_armature.location = (0.0, 0.0, 2.154)
ob_armature.show_in_front = True
ob_armature.lineart.crease_threshold = 0.0

# ---- collection membership
col_collection_1.objects.link(ob_sphere)
col_collection_2.objects.link(ob_armature)

# ---- scene / render settings (as saved in the file)
scene.frame_start = 25; scene.frame_end = 45; scene.frame_set(28)
scene.render.engine = 'BLENDER_EEVEE_NEXT'
scene.render.resolution_percentage = 50
scene.render.dither_intensity = 0.0
scene.cycles.use_denoising = False
scene.cycles.samples = 10
scene.cycles.sampling_pattern = 'TABULATED_SOBOL'
scene.cycles.light_sampling_threshold = 0.0
scene.cycles.use_adaptive_sampling = False
scene.cycles.use_light_tree = False
scene.cycles.blur_glossy = 0.0
scene.cycles.volume_bounces = 1
scene.cycles.pixel_filter_type = 'GAUSSIAN'
scene.cycles.sample_clamp_indirect = 0.0
scene.view_settings.view_transform = 'Standard'
bpy.context.view_layer.update()

# ---- added for rendering (the .blend has no active camera and no usable light): camera, sun
cam_auto = bpy.data.cameras.new('AutoCamera')
cam_auto.lens = 50.0
cam_auto.sensor_width = 36.0
cam_auto.clip_end = 1000.0
ob_auto_camera = bpy.data.objects.new('AutoCamera', cam_auto)
scene.collection.objects.link(ob_auto_camera)
ob_auto_camera.location = (6.44345, -7.96438, 7.51463)
ob_auto_camera.rotation_euler = (1.09748, -7.21219e-08, 0.694738)
scene.camera = ob_auto_camera
light_auto_sun = bpy.data.lights.new('AutoSun', 'SUN')
light_auto_sun.energy = 3.0
light_auto_sun.angle = 0.0523599
ob_auto_sun = bpy.data.objects.new('AutoSun', light_auto_sun)
scene.collection.objects.link(ob_auto_sun)
ob_auto_sun.rotation_euler = (0.872665, 0.174533, 0.523599)
bpy.context.view_layer.update()
